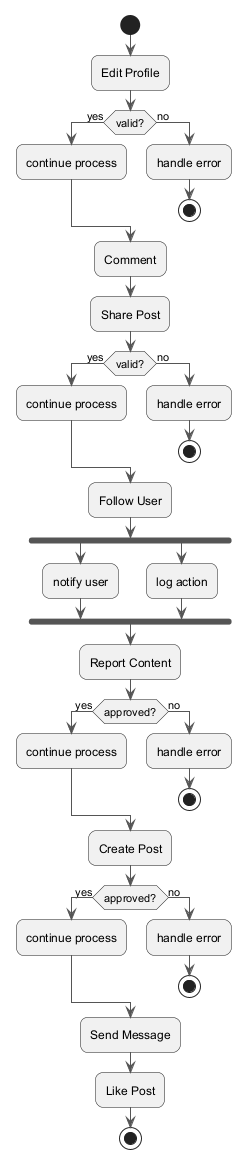

The diagram above was rendered by PlantUML. Its source (embedded in the PNG):
@startuml
skinparam backgroundColor #FFFFFF
skinparam roundCorner 15
skinparam ArrowColor #555555
start
:Edit Profile;
if (valid?) then (yes)
:continue process;
else (no)
:handle error;
stop
endif
:Comment;
:Share Post;
if (valid?) then (yes)
:continue process;
else (no)
:handle error;
stop
endif
:Follow User;
fork
:notify user;
fork again
:log action;
end fork
:Report Content;
if (approved?) then (yes)
:continue process;
else (no)
:handle error;
stop
endif
:Create Post;
if (approved?) then (yes)
:continue process;
else (no)
:handle error;
stop
endif
:Send Message;
:Like Post;
stop
@enduml